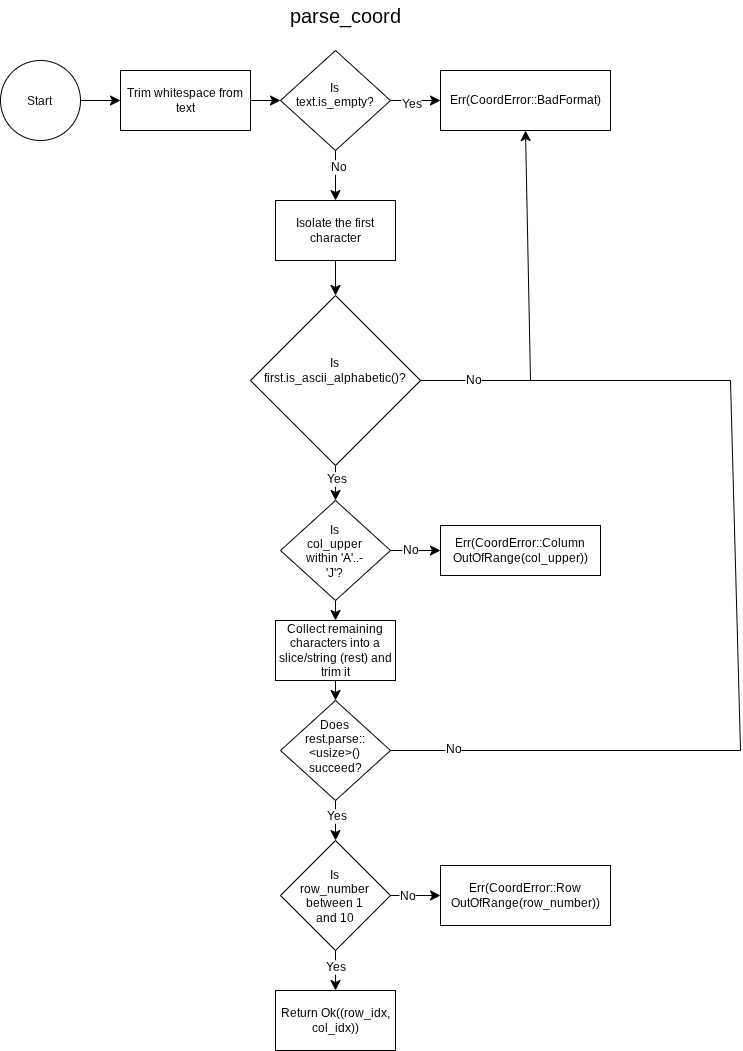

The diagram above was exported from draw.io. Its source (the exported page's mxGraphModel, read from the mxfile embedded in the PNG):
<mxGraphModel dx="708" dy="795" grid="1" gridSize="10" guides="1" tooltips="1" connect="1" arrows="1" fold="1" page="1" pageScale="1" pageWidth="850" pageHeight="1100" math="0" shadow="0">
  <root>
    <mxCell id="0" />
    <mxCell id="1" parent="0" />
    <mxCell id="2R36jg2mCi4FXtGC-xn1-1" parent="1" style="text;html=1;whiteSpace=wrap;strokeColor=none;fillColor=none;align=center;verticalAlign=middle;rounded=0;fontSize=20;" value="parse_coord" vertex="1">
      <mxGeometry height="30" width="60" x="395" y="20" as="geometry" />
    </mxCell>
    <mxCell id="2R36jg2mCi4FXtGC-xn1-4" edge="1" parent="1" source="2R36jg2mCi4FXtGC-xn1-2" style="edgeStyle=none;curved=1;rounded=0;curveGeometry=1;orthogonalLoop=1;jettySize=auto;html=1;fontSize=12;defaultLabelBackgroundColor=page;startSize=8;endSize=8;" target="2R36jg2mCi4FXtGC-xn1-3" value="">
      <mxGeometry relative="1" as="geometry" />
    </mxCell>
    <mxCell id="2R36jg2mCi4FXtGC-xn1-2" parent="1" style="ellipse;whiteSpace=wrap;html=1;shapeInside=1;aspect=fixed;" value="Start" vertex="1">
      <mxGeometry height="80" width="80" x="80" y="80" as="geometry" />
    </mxCell>
    <mxCell id="2R36jg2mCi4FXtGC-xn1-6" edge="1" parent="1" source="2R36jg2mCi4FXtGC-xn1-3" style="edgeStyle=none;curved=1;rounded=0;curveGeometry=1;orthogonalLoop=1;jettySize=auto;html=1;fontSize=12;defaultLabelBackgroundColor=page;startSize=8;endSize=8;" target="2R36jg2mCi4FXtGC-xn1-5" value="">
      <mxGeometry relative="1" as="geometry" />
    </mxCell>
    <mxCell id="2R36jg2mCi4FXtGC-xn1-3" parent="1" style="whiteSpace=wrap;html=1;" value="Trim whitespace from text" vertex="1">
      <mxGeometry height="60" width="130" x="200" y="90" as="geometry" />
    </mxCell>
    <mxCell id="2R36jg2mCi4FXtGC-xn1-12" edge="1" parent="1" source="2R36jg2mCi4FXtGC-xn1-5" style="edgeStyle=none;curved=1;rounded=0;curveGeometry=1;orthogonalLoop=1;jettySize=auto;html=1;fontSize=12;defaultLabelBackgroundColor=page;startSize=8;endSize=8;" target="2R36jg2mCi4FXtGC-xn1-7" value="">
      <mxGeometry relative="1" as="geometry" />
    </mxCell>
    <mxCell id="2R36jg2mCi4FXtGC-xn1-13" connectable="0" parent="2R36jg2mCi4FXtGC-xn1-12" style="edgeLabel;html=1;align=center;verticalAlign=middle;resizable=0;points=[];inheritText=1;fontSize=12;defaultLabelBackgroundColor=page;" value="Yes" vertex="1">
      <mxGeometry relative="1" x="-0.2" y="-3" as="geometry">
        <mxPoint as="offset" />
      </mxGeometry>
    </mxCell>
    <mxCell id="2R36jg2mCi4FXtGC-xn1-15" edge="1" parent="1" source="2R36jg2mCi4FXtGC-xn1-5" style="edgeStyle=none;curved=1;rounded=0;curveGeometry=1;orthogonalLoop=1;jettySize=auto;html=1;fontSize=12;defaultLabelBackgroundColor=page;startSize=8;endSize=8;entryX=0.5;entryY=0;entryDx=0;entryDy=0;" target="2R36jg2mCi4FXtGC-xn1-19" value="">
      <mxGeometry relative="1" as="geometry">
        <mxPoint x="415" y="220" as="targetPoint" />
      </mxGeometry>
    </mxCell>
    <mxCell id="2R36jg2mCi4FXtGC-xn1-16" connectable="0" parent="2R36jg2mCi4FXtGC-xn1-15" style="edgeLabel;html=1;align=center;verticalAlign=middle;resizable=0;points=[];inheritText=1;fontSize=12;defaultLabelBackgroundColor=page;" value="No" vertex="1">
      <mxGeometry relative="1" x="-0.3667" y="2" as="geometry">
        <mxPoint as="offset" />
      </mxGeometry>
    </mxCell>
    <mxCell id="2R36jg2mCi4FXtGC-xn1-5" parent="1" style="rhombus;whiteSpace=wrap;html=1;shapeInside=1;" value="Is text.is_empty?" vertex="1">
      <mxGeometry height="100" width="110" x="360" y="70" as="geometry" />
    </mxCell>
    <mxCell id="2R36jg2mCi4FXtGC-xn1-7" parent="1" style="whiteSpace=wrap;html=1;" value="Err(CoordError::BadFormat)" vertex="1">
      <mxGeometry height="60" width="170" x="520" y="90" as="geometry" />
    </mxCell>
    <mxCell id="2R36jg2mCi4FXtGC-xn1-21" edge="1" parent="1" source="2R36jg2mCi4FXtGC-xn1-19" style="edgeStyle=none;curved=1;rounded=0;curveGeometry=1;orthogonalLoop=1;jettySize=auto;html=1;fontSize=12;defaultLabelBackgroundColor=page;startSize=8;endSize=8;" target="2R36jg2mCi4FXtGC-xn1-20" value="">
      <mxGeometry relative="1" as="geometry" />
    </mxCell>
    <mxCell id="2R36jg2mCi4FXtGC-xn1-19" parent="1" style="rounded=0;whiteSpace=wrap;html=1;" value="Isolate the first character" vertex="1">
      <mxGeometry height="60" width="120" x="355" y="220" as="geometry" />
    </mxCell>
    <mxCell id="2R36jg2mCi4FXtGC-xn1-25" edge="1" parent="1" source="2R36jg2mCi4FXtGC-xn1-20" style="edgeStyle=none;curved=1;rounded=0;curveGeometry=1;orthogonalLoop=1;jettySize=auto;html=1;fontSize=12;defaultLabelBackgroundColor=page;startSize=8;endSize=8;entryX=0.5;entryY=0;entryDx=0;entryDy=0;" target="2R36jg2mCi4FXtGC-xn1-27" value="">
      <mxGeometry relative="1" as="geometry">
        <mxPoint x="415" y="540" as="targetPoint" />
      </mxGeometry>
    </mxCell>
    <mxCell id="2R36jg2mCi4FXtGC-xn1-26" connectable="0" parent="2R36jg2mCi4FXtGC-xn1-25" style="edgeLabel;html=1;align=center;verticalAlign=middle;resizable=0;points=[];inheritText=1;fontSize=12;defaultLabelBackgroundColor=page;" value="Yes" vertex="1">
      <mxGeometry relative="1" x="-0.2667" as="geometry">
        <mxPoint as="offset" />
      </mxGeometry>
    </mxCell>
    <mxCell id="2R36jg2mCi4FXtGC-xn1-20" parent="1" style="rhombus;whiteSpace=wrap;html=1;shapeInside=1;rounded=0;" value="Is first.is_ascii_alphabetic()?" vertex="1">
      <mxGeometry height="170" width="170" x="330" y="315" as="geometry" />
    </mxCell>
    <mxCell id="2R36jg2mCi4FXtGC-xn1-22" edge="1" parent="1" source="2R36jg2mCi4FXtGC-xn1-20" style="endArrow=classic;html=1;rounded=0;fontSize=12;defaultLabelBackgroundColor=page;startSize=8;endSize=8;curved=0;exitX=1;exitY=0.5;exitDx=0;exitDy=0;entryX=0.5;entryY=1;entryDx=0;entryDy=0;" target="2R36jg2mCi4FXtGC-xn1-7" value="">
      <mxGeometry height="50" relative="1" width="50" x="-0.0115" as="geometry">
        <Array as="points">
          <mxPoint x="610" y="400" />
        </Array>
        <mxPoint x="500" y="530" as="sourcePoint" />
        <mxPoint x="550" y="480" as="targetPoint" />
      </mxGeometry>
    </mxCell>
    <mxCell id="2R36jg2mCi4FXtGC-xn1-23" connectable="0" parent="2R36jg2mCi4FXtGC-xn1-22" style="edgeLabel;html=1;align=center;verticalAlign=middle;resizable=0;points=[];inheritText=1;fontSize=12;defaultLabelBackgroundColor=page;" value="No" vertex="1">
      <mxGeometry relative="1" x="-0.7096" y="1" as="geometry">
        <mxPoint as="offset" />
      </mxGeometry>
    </mxCell>
    <mxCell id="2R36jg2mCi4FXtGC-xn1-29" edge="1" parent="1" source="2R36jg2mCi4FXtGC-xn1-27" style="edgeStyle=none;curved=1;rounded=0;curveGeometry=1;orthogonalLoop=1;jettySize=auto;html=1;fontSize=12;defaultLabelBackgroundColor=page;startSize=8;endSize=8;" target="2R36jg2mCi4FXtGC-xn1-28" value="">
      <mxGeometry relative="1" as="geometry" />
    </mxCell>
    <mxCell id="2R36jg2mCi4FXtGC-xn1-30" connectable="0" parent="2R36jg2mCi4FXtGC-xn1-29" style="edgeLabel;html=1;align=center;verticalAlign=middle;resizable=0;points=[];inheritText=1;fontSize=12;defaultLabelBackgroundColor=page;" value="No" vertex="1">
      <mxGeometry relative="1" x="-0.2497" y="1" as="geometry">
        <mxPoint as="offset" />
      </mxGeometry>
    </mxCell>
    <mxCell id="2R36jg2mCi4FXtGC-xn1-32" edge="1" parent="1" source="2R36jg2mCi4FXtGC-xn1-27" style="edgeStyle=none;curved=1;rounded=0;curveGeometry=1;orthogonalLoop=1;jettySize=auto;html=1;fontSize=12;defaultLabelBackgroundColor=page;startSize=8;endSize=8;entryX=0.5;entryY=0;entryDx=0;entryDy=0;" target="2R36jg2mCi4FXtGC-xn1-33" value="">
      <mxGeometry relative="1" as="geometry">
        <mxPoint x="415" y="670" as="targetPoint" />
      </mxGeometry>
    </mxCell>
    <mxCell id="2R36jg2mCi4FXtGC-xn1-27" parent="1" style="rhombus;whiteSpace=wrap;html=1;shapeInside=1;" value="Is col_upper within 'A'..-'J'?" vertex="1">
      <mxGeometry height="100" width="110" x="360" y="520" as="geometry" />
    </mxCell>
    <mxCell id="2R36jg2mCi4FXtGC-xn1-28" parent="1" style="whiteSpace=wrap;html=1;" value="Err(CoordError::Column&lt;div&gt;OutOfRange(col_upper))&lt;/div&gt;" vertex="1">
      <mxGeometry height="50" width="160" x="520" y="545" as="geometry" />
    </mxCell>
    <mxCell id="2R36jg2mCi4FXtGC-xn1-35" edge="1" parent="1" source="2R36jg2mCi4FXtGC-xn1-33" style="edgeStyle=none;curved=1;rounded=0;curveGeometry=1;orthogonalLoop=1;jettySize=auto;html=1;fontSize=12;defaultLabelBackgroundColor=page;startSize=8;endSize=8;" target="2R36jg2mCi4FXtGC-xn1-34" value="">
      <mxGeometry relative="1" as="geometry" />
    </mxCell>
    <mxCell id="2R36jg2mCi4FXtGC-xn1-33" parent="1" style="rounded=0;whiteSpace=wrap;html=1;" value="Collect remaining characters into a slice/string (rest) and trim it" vertex="1">
      <mxGeometry height="60" width="120" x="355" y="640" as="geometry" />
    </mxCell>
    <mxCell id="2R36jg2mCi4FXtGC-xn1-41" edge="1" parent="1" source="2R36jg2mCi4FXtGC-xn1-34" style="edgeStyle=none;curved=1;rounded=0;curveGeometry=1;orthogonalLoop=1;jettySize=auto;html=1;fontSize=12;defaultLabelBackgroundColor=page;startSize=8;endSize=8;entryX=0.5;entryY=0;entryDx=0;entryDy=0;" target="2R36jg2mCi4FXtGC-xn1-42" value="">
      <mxGeometry relative="1" as="geometry">
        <mxPoint x="410.75" y="940" as="targetPoint" />
      </mxGeometry>
    </mxCell>
    <mxCell id="2R36jg2mCi4FXtGC-xn1-43" connectable="0" parent="2R36jg2mCi4FXtGC-xn1-41" style="edgeLabel;html=1;align=center;verticalAlign=middle;resizable=0;points=[];inheritText=1;fontSize=12;defaultLabelBackgroundColor=page;" value="Yes" vertex="1">
      <mxGeometry relative="1" x="-0.25" as="geometry">
        <mxPoint as="offset" />
      </mxGeometry>
    </mxCell>
    <mxCell id="2R36jg2mCi4FXtGC-xn1-34" parent="1" style="rhombus;whiteSpace=wrap;html=1;shapeInside=1;rounded=0;" value="Does rest.parse::&amp;lt;usize&amp;gt;() succeed?" vertex="1">
      <mxGeometry height="100" width="110" x="360" y="720" as="geometry" />
    </mxCell>
    <mxCell id="2R36jg2mCi4FXtGC-xn1-37" edge="1" parent="1" source="2R36jg2mCi4FXtGC-xn1-34" style="endArrow=none;html=1;rounded=0;fontSize=12;defaultLabelBackgroundColor=page;startSize=8;endSize=8;curved=0;exitX=1;exitY=0.5;exitDx=0;exitDy=0;" value="">
      <mxGeometry height="50" relative="1" width="50" as="geometry">
        <Array as="points">
          <mxPoint x="820" y="770" />
          <mxPoint x="810" y="400" />
        </Array>
        <mxPoint x="560" y="720" as="sourcePoint" />
        <mxPoint x="610" y="400" as="targetPoint" />
      </mxGeometry>
    </mxCell>
    <mxCell id="2R36jg2mCi4FXtGC-xn1-39" connectable="0" parent="2R36jg2mCi4FXtGC-xn1-37" style="edgeLabel;html=1;align=center;verticalAlign=middle;resizable=0;points=[];inheritText=1;fontSize=12;defaultLabelBackgroundColor=page;" value="No" vertex="1">
      <mxGeometry relative="1" x="-0.8652" y="2" as="geometry">
        <mxPoint as="offset" />
      </mxGeometry>
    </mxCell>
    <mxCell id="2R36jg2mCi4FXtGC-xn1-45" edge="1" parent="1" source="2R36jg2mCi4FXtGC-xn1-42" style="edgeStyle=none;curved=1;rounded=0;curveGeometry=1;orthogonalLoop=1;jettySize=auto;html=1;fontSize=12;defaultLabelBackgroundColor=page;startSize=8;endSize=8;" target="2R36jg2mCi4FXtGC-xn1-44" value="">
      <mxGeometry relative="1" as="geometry" />
    </mxCell>
    <mxCell id="2R36jg2mCi4FXtGC-xn1-46" connectable="0" parent="2R36jg2mCi4FXtGC-xn1-45" style="edgeLabel;html=1;align=center;verticalAlign=middle;resizable=0;points=[];inheritText=1;fontSize=12;defaultLabelBackgroundColor=page;" value="No" vertex="1">
      <mxGeometry relative="1" x="-0.3565" as="geometry">
        <mxPoint as="offset" />
      </mxGeometry>
    </mxCell>
    <mxCell id="2R36jg2mCi4FXtGC-xn1-48" edge="1" parent="1" source="2R36jg2mCi4FXtGC-xn1-42" style="edgeStyle=none;curved=1;rounded=0;curveGeometry=1;orthogonalLoop=1;jettySize=auto;html=1;fontSize=12;defaultLabelBackgroundColor=page;startSize=8;endSize=8;" target="2R36jg2mCi4FXtGC-xn1-47" value="">
      <mxGeometry relative="1" as="geometry" />
    </mxCell>
    <mxCell id="2R36jg2mCi4FXtGC-xn1-49" connectable="0" parent="2R36jg2mCi4FXtGC-xn1-48" style="edgeLabel;html=1;align=center;verticalAlign=middle;resizable=0;points=[];inheritText=1;fontSize=12;defaultLabelBackgroundColor=page;" value="Yes" vertex="1">
      <mxGeometry relative="1" x="-0.2" y="-1" as="geometry">
        <mxPoint as="offset" />
      </mxGeometry>
    </mxCell>
    <mxCell id="2R36jg2mCi4FXtGC-xn1-42" parent="1" style="rhombus;whiteSpace=wrap;html=1;shapeInside=1;" value="Is row_number between 1 and 10" vertex="1">
      <mxGeometry height="110" width="110" x="360" y="860" as="geometry" />
    </mxCell>
    <mxCell id="2R36jg2mCi4FXtGC-xn1-44" parent="1" style="whiteSpace=wrap;html=1;" value="Err(CoordError::Row&lt;div&gt;OutOfRange(row_number))&lt;/div&gt;" vertex="1">
      <mxGeometry height="60" width="170" x="520" y="885" as="geometry" />
    </mxCell>
    <mxCell id="2R36jg2mCi4FXtGC-xn1-47" parent="1" style="whiteSpace=wrap;html=1;" value="Return Ok((row_idx, col_idx))" vertex="1">
      <mxGeometry height="60" width="120" x="355" y="1010" as="geometry" />
    </mxCell>
  </root>
</mxGraphModel>